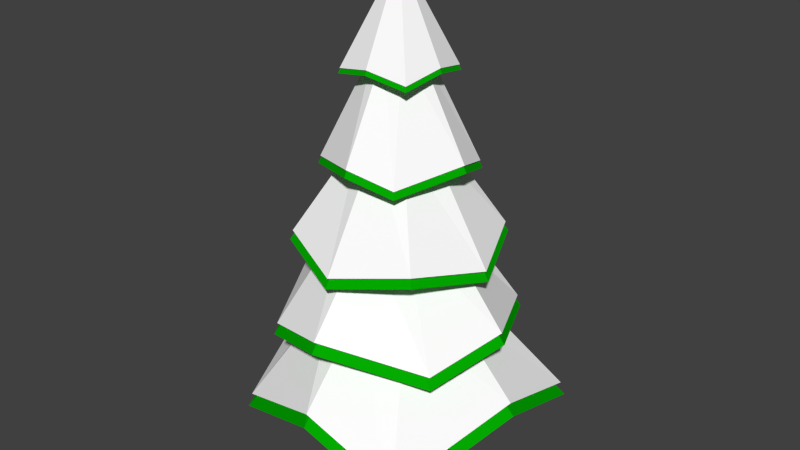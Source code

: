 # Source: tree_pine_01.blend  (saved by Blender 2.76.0; exported with 4.5.12 LTS)
import bpy
from mathutils import Matrix  # noqa: F401  (used for matrix-valued properties, if any)

bpy.ops.wm.read_factory_settings(use_empty=True)
scene = bpy.context.scene
scene.name = 'Scene'

# ---- collections
col_collection_1 = bpy.data.collections.new('Collection 1'); scene.collection.children.link(col_collection_1)

# ---- materials (node trees are filled in below, after node groups)
mat_leaves_green = bpy.data.materials.new('Leaves_Green')
mat_leaves_green.alpha_threshold = 0.0
mat_leaves_green.use_transparent_shadow = False
mat_leaves_green.diffuse_color = (0.001069, 0.402, 0.0, 1.0)
mat_leaves_green.specular_color = (0.0, 0.0, 0.0)
mat_leaves_green.roughness = 0.5
mat_bark_brown = bpy.data.materials.new('Bark_Brown')
mat_bark_brown.alpha_threshold = 0.0
mat_bark_brown.use_transparent_shadow = False
mat_bark_brown.diffuse_color = (0.1902, 0.0584, 0.0, 1.0)
mat_bark_brown.specular_color = (0.0, 0.0, 0.0)
mat_bark_brown.roughness = 0.5
mat_snow = bpy.data.materials.new('Snow')
mat_snow.alpha_threshold = 0.0
mat_snow.use_transparent_shadow = False
mat_snow.diffuse_color = (1.0, 1.0, 1.0, 1.0)
mat_snow.roughness = 0.5
mat_snow.specular_intensity = 0.0

# ---- material node trees

# ---- world
world_world = bpy.data.worlds.new('World'); scene.world = world_world
world_world.color = (0.05088, 0.05088, 0.05088)
world_world.use_sun_shadow = False
world_world.sun_shadow_jitter_overblur = 0.0
world_world.cycles.sampling_method = 'MANUAL'
world_world.cycles.sample_map_resolution = 256

# ---- meshes
me_circle_001 = bpy.data.meshes.new('Circle.001')
me_circle_001.from_pydata([(-0.002806, 0.002447, 11.23), (-0.002806, 0.6758, 2.179), (-0.002806, 1.432, 3.828), (-0.002806, 1.121, 5.71), (-0.002806, 0.8105, 7.504), (-0.002806, 0.4997, 9.391), (0.3488, 0.354, 9.391), (0.5686, 0.5739, 7.504), (0.7884, 0.7937, 5.71), (1.008, 1.014, 3.828), (0.4733, 0.4786, 2.179), (0.4944, 0.002447, 9.391), (0.8053, 0.002447, 7.504), (1.116, 0.002447, 5.71), (1.427, 0.002447, 3.828), (0.6706, 0.002447, 2.179), (0.3488, -0.3491, 9.391), (0.5686, -0.569, 7.504), (0.7884, -0.7888, 5.71), (1.008, -1.009, 3.828), (0.4733, -0.4737, 2.179), (-0.002806, -0.4948, 9.391), (-0.002806, -0.8057, 7.504), (-0.002806, -1.117, 5.71), (-0.002806, -1.427, 3.828), (-0.002806, -0.6709, 2.179), (-0.3544, -0.3491, 9.391), (-0.5742, -0.569, 7.504), (-0.7941, -0.7888, 5.71), (-1.014, -1.009, 3.828), (-0.479, -0.4737, 2.179), (-0.5, 0.002447, 9.391), (-0.8109, 0.002447, 7.504), (-1.122, 0.002447, 5.71), (-1.433, 0.002447, 3.828), (-0.6762, 0.002447, 2.179), (-0.3544, 0.354, 9.391), (-0.5742, 0.5739, 7.504), (-0.7941, 0.7937, 5.71), (-1.014, 1.014, 3.828), (-0.479, 0.4786, 2.179), (-0.002806, 1.038, 9.132), (0.8567, 0.862, 8.945), (1.033, 0.002447, 9.132), (0.8567, -0.8571, 8.945), (-0.002806, -1.034, 9.132), (-0.8623, -0.8571, 8.945), (-1.039, 0.002447, 9.132), (-0.8623, 0.862, 8.945), (-0.002806, 1.683, 7.236), (1.364, 0.9801, 6.935), (1.677, 0.002447, 7.236), (0.9748, -1.364, 6.935), (-0.002806, -1.678, 7.236), (-1.369, -0.9752, 6.935), (-1.683, 0.002447, 7.236), (-0.9804, 1.369, 6.935), (-0.002806, 2.308, 5.038), (1.628, 1.633, 5.339), (2.303, 0.002447, 5.038), (1.628, -1.628, 5.339), (-0.002806, -2.303, 5.038), (-1.633, -1.628, 5.339), (-2.309, 0.002447, 5.038), (-1.633, 1.633, 5.339), (-0.002806, 2.765, 3.726), (1.683, 2.192, 3.246), (2.76, 0.002447, 3.726), (2.186, -1.683, 3.246), (-0.002807, -2.76, 3.726), (-1.689, -2.187, 3.246), (-2.766, 0.002447, 3.726), (-2.192, 1.688, 3.246), (-0.002806, 3.077, 2.09), (2.823, 2.478, 1.179), (3.072, 0.002447, 2.09), (2.301, -3.028, 1.298), (-0.002807, -3.072, 2.09), (-2.58, -2.282, 0.9982), (-3.077, 0.002447, 2.09), (-2.328, 2.644, 1.589)], [], [(45, 0, 46), (79, 34, 39, 80), (71, 33, 38, 72), (63, 32, 37, 64), (55, 31, 36, 56), (80, 39, 2, 73), (72, 38, 3, 65), (64, 37, 4, 57), (56, 36, 5, 49), (78, 29, 34, 79), (70, 28, 33, 71), (62, 27, 32, 63), (54, 26, 31, 55), (77, 24, 29, 78), (69, 23, 28, 70), (61, 22, 27, 62), (53, 21, 26, 54), (76, 19, 24, 77), (68, 18, 23, 69), (60, 17, 22, 61), (52, 16, 21, 53), (75, 14, 19, 76), (67, 13, 18, 68), (59, 12, 17, 60), (51, 11, 16, 52), (74, 9, 14, 75), (66, 8, 13, 67), (58, 7, 12, 59), (50, 6, 11, 51), (73, 2, 9, 74), (65, 3, 8, 66), (57, 4, 7, 58), (49, 5, 6, 50), (31, 47, 48, 36), (36, 48, 41, 5), (26, 46, 47, 31), (21, 45, 46, 26), (16, 44, 45, 21), (11, 43, 44, 16), (6, 42, 43, 11), (5, 41, 42, 6), (4, 49, 50, 7), (7, 50, 51, 12), (12, 51, 52, 17), (17, 52, 53, 22), (22, 53, 54, 27), (27, 54, 55, 32), (37, 56, 49, 4), (32, 55, 56, 37), (3, 57, 58, 8), (8, 58, 59, 13), (13, 59, 60, 18), (18, 60, 61, 23), (23, 61, 62, 28), (28, 62, 63, 33), (38, 64, 57, 3), (33, 63, 64, 38), (2, 65, 66, 9), (9, 66, 67, 14), (14, 67, 68, 19), (19, 68, 69, 24), (24, 69, 70, 29), (29, 70, 71, 34), (39, 72, 65, 2), (34, 71, 72, 39), (1, 73, 74, 10), (10, 74, 75, 15), (15, 75, 76, 20), (20, 76, 77, 25), (25, 77, 78, 30), (30, 78, 79, 35), (40, 80, 73, 1), (35, 79, 80, 40), (47, 0, 48), (42, 0, 43), (44, 0, 45), (41, 0, 42), (46, 0, 47), (43, 0, 44), (48, 0, 41)])
me_circle_001.polygons.foreach_set('material_index', [2, 2, 2, 2, 2, 2, 2, 2, 2, 2, 2, 2, 2, 2, 2, 2, 2, 2, 2, 2, 2, 2, 2, 2, 2, 2, 2, 2, 2, 2, 2, 2, 2, 2, 2, 2, 2, 2, 2, 2, 2, 2, 2, 2, 2, 2, 2, 2, 2, 2, 2, 2, 2, 2, 2, 2, 2, 2, 2, 2, 2, 2, 2, 2, 2, 2, 2, 2, 2, 2, 2, 2, 2, 2, 2, 2, 2, 2, 2, 2])
_uv = me_circle_001.uv_layers.new(name='UVMap')
_uv.uv.foreach_set('vector', [0.258, 0.5137, 0.2949, 0.6416, 0.2083, 0.5233, 0.0809, 0.6785, 0.0, 0.5693, 0.03451, 0.5246, 0.1941, 0.5868, 0.7088, 0.2697, 0.6083, 0.1644, 0.6324, 0.1273, 0.7828, 0.2029, 0.191, 0.6785, 0.191, 0.8395, 0.1594, 0.8434, 0.1071, 0.7028, 0.4775, 0.8277, 0.4775, 0.9638, 0.458, 0.9656, 0.3916, 0.8266, 0.1941, 0.5868, 0.03451, 0.5246, 0.0468, 0.4648, 0.1815, 0.4539, 0.7828, 0.2029, 0.6324, 0.1273, 0.6382, 0.0799, 0.7828, 0.06112, 0.1071, 0.7028, 0.1594, 0.8434, 0.1309, 0.8624, 0.01948, 0.7439, 0.3916, 0.8266, 0.458, 0.9656, 0.4401, 0.9767, 0.3511, 0.8714, 0.9251, 0.5591, 0.7752, 0.6814, 0.7445, 0.6467, 0.8081, 0.5261, 0.9178, 0.8253, 0.7646, 0.8832, 0.7445, 0.853, 0.8365, 0.7391, 0.912, 0.3543, 0.7668, 0.3664, 0.7618, 0.3406, 0.9136, 0.2829, 0.225, 0.3465, 0.2914, 0.4871, 0.2775, 0.4952, 0.1941, 0.3845, 0.9251, 0.7248, 0.7989, 0.7391, 0.7752, 0.6814, 0.9251, 0.5591, 0.9164, 0.9305, 0.7768, 0.9305, 0.7646, 0.8832, 0.9178, 0.8253, 0.9136, 0.4563, 0.7618, 0.4014, 0.7668, 0.3664, 0.912, 0.3543, 0.3126, 0.3437, 0.3126, 0.4831, 0.2914, 0.4871, 0.225, 0.3465, 0.5261, 0.3273, 0.3588, 0.4295, 0.3287, 0.3858, 0.4167, 0.2829, 0.6914, 0.577, 0.562, 0.6851, 0.5261, 0.6645, 0.5708, 0.5261, 0.4481, 0.806, 0.4964, 0.664, 0.5261, 0.6667, 0.5261, 0.8266, 0.9334, 0.0357, 0.7928, 0.09557, 0.7828, 0.08009, 0.8909, 0.0, 0.5011, 0.509, 0.368, 0.4909, 0.3588, 0.4295, 0.5261, 0.3273, 0.7262, 0.6763, 0.5891, 0.7253, 0.562, 0.6851, 0.6914, 0.577, 0.3566, 0.7667, 0.4667, 0.6457, 0.4964, 0.664, 0.4481, 0.806, 0.9334, 0.1248, 0.7954, 0.117, 0.7928, 0.09557, 0.9334, 0.0357, 0.5261, 0.6225, 0.3508, 0.5341, 0.368, 0.4909, 0.5011, 0.509, 0.7445, 0.7617, 0.5914, 0.7617, 0.5891, 0.7253, 0.7262, 0.6763, 0.3282, 0.6876, 0.4544, 0.6225, 0.4667, 0.6457, 0.3566, 0.7667, 0.9326, 0.1655, 0.789, 0.1319, 0.7954, 0.117, 0.9334, 0.1248, 0.1815, 0.4539, 0.0468, 0.4648, 0.02968, 0.425, 0.1941, 0.3437, 0.7828, 0.06112, 0.6382, 0.0799, 0.6224, 0.04993, 0.775, 0.0, 0.01948, 0.7439, 0.1309, 0.8624, 0.1219, 0.8852, 0.0, 0.8219, 0.3511, 0.8714, 0.4401, 0.9767, 0.4342, 0.9906, 0.3282, 0.9135, 0.219, 0.8363, 0.1941, 0.8423, 0.2, 0.7931, 0.2241, 0.8152, 0.2241, 0.8152, 0.2, 0.7931, 0.2419, 0.7746, 0.242, 0.8038, 0.2295, 0.8547, 0.2131, 0.8897, 0.1941, 0.8423, 0.219, 0.8363, 0.2495, 0.8597, 0.2577, 0.891, 0.2131, 0.8897, 0.2295, 0.8547, 0.2673, 0.8483, 0.3055, 0.874, 0.2577, 0.891, 0.2495, 0.8597, 0.2725, 0.8272, 0.3055, 0.8233, 0.3055, 0.874, 0.2673, 0.8483, 0.262, 0.8088, 0.2925, 0.7774, 0.3055, 0.8233, 0.2725, 0.8272, 0.242, 0.8038, 0.2419, 0.7746, 0.2925, 0.7774, 0.262, 0.8088, 0.6365, 0.8879, 0.6539, 0.9326, 0.5657, 0.9326, 0.6031, 0.8907, 0.6031, 0.8907, 0.5657, 0.9326, 0.5312, 0.8906, 0.5775, 0.8677, 0.5775, 0.8677, 0.5312, 0.8906, 0.5261, 0.8033, 0.5747, 0.8325, 0.5747, 0.8325, 0.5261, 0.8033, 0.5703, 0.7617, 0.5963, 0.8057, 0.5963, 0.8057, 0.5703, 0.7617, 0.6486, 0.7624, 0.6297, 0.803, 0.6297, 0.803, 0.6486, 0.7624, 0.6929, 0.8036, 0.6553, 0.8259, 0.6581, 0.8611, 0.6882, 0.8917, 0.6539, 0.9326, 0.6365, 0.8879, 0.6553, 0.8259, 0.6929, 0.8036, 0.6882, 0.8917, 0.6581, 0.8611, 0.6122, 0.3455, 0.5986, 0.283, 0.6893, 0.2829, 0.6586, 0.3455, 0.6586, 0.3455, 0.6893, 0.2829, 0.7618, 0.3542, 0.6914, 0.38, 0.6914, 0.38, 0.7618, 0.3542, 0.7569, 0.4548, 0.6914, 0.4289, 0.6914, 0.4289, 0.7569, 0.4548, 0.6941, 0.5261, 0.6586, 0.4635, 0.6586, 0.4635, 0.6941, 0.5261, 0.5936, 0.5261, 0.6122, 0.4635, 0.6122, 0.4635, 0.5936, 0.5261, 0.531, 0.455, 0.5794, 0.4289, 0.5794, 0.3801, 0.5261, 0.3542, 0.5986, 0.283, 0.6122, 0.3455, 0.5794, 0.4289, 0.531, 0.455, 0.5261, 0.3542, 0.5794, 0.3801, 0.3949, 0.1099, 0.3287, 0.0758, 0.4011, 0.0, 0.4386, 0.06942, 0.4386, 0.06942, 0.4011, 0.0, 0.5299, 0.005273, 0.4991, 0.07337, 0.4991, 0.07337, 0.5299, 0.005273, 0.6083, 0.0705, 0.5409, 0.1194, 0.5409, 0.1194, 0.6083, 0.0705, 0.6083, 0.2124, 0.5396, 0.1806, 0.5396, 0.1806, 0.6083, 0.2124, 0.5476, 0.2776, 0.4959, 0.221, 0.4959, 0.221, 0.5476, 0.2776, 0.4071, 0.2829, 0.4355, 0.2171, 0.3936, 0.171, 0.3404, 0.2071, 0.3287, 0.0758, 0.3949, 0.1099, 0.4355, 0.2171, 0.4071, 0.2829, 0.3404, 0.2071, 0.3936, 0.171, 0.1566, 0.1339, 0.1354, 0.0, 0.3066, 0.005849, 0.1839, 0.1397, 0.1839, 0.1397, 0.3066, 0.005849, 0.3287, 0.1383, 0.1989, 0.1642, 0.1989, 0.1642, 0.3287, 0.1383, 0.3287, 0.3189, 0.1929, 0.193, 0.1929, 0.193, 0.3287, 0.3189, 0.1934, 0.3437, 0.1693, 0.2092, 0.1693, 0.2092, 0.1934, 0.3437, 0.06555, 0.3317, 0.142, 0.2034, 0.142, 0.2034, 0.06555, 0.3317, 0.0, 0.2055, 0.127, 0.1789, 0.133, 0.1501, 0.02313, 0.05141, 0.1354, 0.0, 0.1566, 0.1339, 0.127, 0.1789, 0.0, 0.2055, 0.02313, 0.05141, 0.133, 0.1501, 0.1941, 0.7196, 0.2953, 0.6416, 0.2121, 0.7623, 1.0, 0.2829, 1.0, 0.4207, 0.9632, 0.294, 0.2949, 0.4952, 0.2949, 0.6416, 0.258, 0.5137, 0.2612, 0.7677, 0.2953, 0.6416, 0.2953, 0.7746, 0.2083, 0.5233, 0.2949, 0.6416, 0.1941, 0.5575, 0.9632, 0.294, 1.0, 0.4207, 0.9136, 0.3021, 0.2121, 0.7623, 0.2953, 0.6416, 0.2612, 0.7677])
me_circle_001.materials.append(mat_leaves_green)
me_circle_001.materials.append(mat_bark_brown)
me_circle_001.materials.append(mat_snow)
me_circle_001.use_remesh_preserve_volume = False
me_circle_001.use_remesh_preserve_attributes = False
me_circle_001.use_mirror_vertex_groups = False
me_circle_001.update()
me_circle = bpy.data.meshes.new('Circle')
me_circle.from_pydata([(-0.002626, 0.699, -0.3151), (-0.002626, 0.002291, 11.39), (0.49, 0.4949, -0.3151), (0.694, 0.00229, -0.3151), (0.49, -0.4903, -0.3151), (-0.002626, -0.6944, -0.3151), (-0.4952, -0.4903, -0.3151), (-0.6993, 0.00229, -0.3151), (-0.4952, 0.4949, -0.3151), (-0.002626, 0.6948, 2.08), (-0.002626, 1.473, 3.776), (-0.002626, 1.153, 5.712), (-0.002626, 0.8333, 7.557), (-0.002626, 0.5136, 9.497), (0.3589, 0.3639, 9.497), (0.585, 0.5899, 7.557), (0.8111, 0.816, 5.712), (1.037, 1.042, 3.776), (0.487, 0.492, 2.08), (0.5087, 0.002291, 9.497), (0.8284, 0.002291, 7.557), (1.148, 0.00229, 5.712), (1.468, 0.00229, 3.776), (0.6899, 0.00229, 2.08), (0.3589, -0.3593, 9.497), (0.585, -0.5854, 7.557), (0.8111, -0.8114, 5.712), (1.037, -1.038, 3.776), (0.487, -0.4874, 2.08), (-0.002626, -0.509, 9.497), (-0.002626, -0.8288, 7.557), (-0.002626, -1.148, 5.712), (-0.002626, -1.468, 3.776), (-0.002626, -0.6902, 2.08), (-0.3642, -0.3593, 9.497), (-0.5903, -0.5854, 7.557), (-0.8164, -0.8114, 5.712), (-1.042, -1.038, 3.776), (-0.4923, -0.4874, 2.08), (-0.514, 0.002291, 9.497), (-0.8337, 0.002291, 7.557), (-1.153, 0.002291, 5.712), (-1.473, 0.002291, 3.776), (-0.6951, 0.00229, 2.08), (-0.3642, 0.3639, 9.497), (-0.5903, 0.5899, 7.557), (-0.8164, 0.816, 5.712), (-1.042, 1.042, 3.776), (-0.4923, 0.492, 2.08), (-0.002626, 1.068, 9.231), (0.8813, 0.8862, 9.038), (1.063, 0.002291, 9.231), (0.8813, -0.8817, 9.038), (-0.002626, -1.063, 9.231), (-0.8866, -0.8817, 9.038), (-1.068, 0.002291, 9.231), (-0.8866, 0.8862, 9.038), (-0.002626, 1.73, 7.281), (1.403, 1.008, 6.972), (1.725, 0.002291, 7.281), (1.003, -1.403, 6.972), (-0.002626, -1.726, 7.281), (-1.408, -1.003, 6.972), (-1.731, 0.002291, 7.281), (-1.008, 1.408, 6.972), (-0.002626, 2.374, 5.021), (1.674, 1.679, 5.33), (2.369, 0.00229, 5.021), (1.674, -1.674, 5.33), (-0.002626, -2.369, 5.021), (-1.679, -1.674, 5.33), (-2.374, 0.002291, 5.021), (-1.679, 1.679, 5.33), (-0.002626, 2.844, 3.672), (1.731, 2.254, 3.178), (2.839, 0.00229, 3.672), (2.249, -1.731, 3.178), (-0.002627, -2.839, 3.672), (-1.736, -2.249, 3.178), (-2.844, 0.002291, 3.672), (-2.254, 1.736, 3.178), (-0.002626, 3.164, 1.989), (2.904, 2.548, 1.052), (3.159, 0.002291, 1.989), (2.366, -3.114, 1.174), (-0.002627, -3.16, 1.989), (-2.653, -2.347, 0.866), (-3.165, 0.002291, 1.989), (-2.394, 2.719, 1.473)], [], [(53, 1, 54), (0, 2, 3, 4, 5, 6, 7, 8), (7, 43, 48, 8), (87, 42, 47, 88), (79, 41, 46, 80), (71, 40, 45, 72), (63, 39, 44, 64), (8, 48, 9, 0), (88, 47, 10, 81), (80, 46, 11, 73), (72, 45, 12, 65), (64, 44, 13, 57), (6, 38, 43, 7), (86, 37, 42, 87), (78, 36, 41, 79), (70, 35, 40, 71), (62, 34, 39, 63), (5, 33, 38, 6), (85, 32, 37, 86), (77, 31, 36, 78), (69, 30, 35, 70), (61, 29, 34, 62), (4, 28, 33, 5), (84, 27, 32, 85), (76, 26, 31, 77), (68, 25, 30, 69), (60, 24, 29, 61), (3, 23, 28, 4), (83, 22, 27, 84), (75, 21, 26, 76), (67, 20, 25, 68), (59, 19, 24, 60), (2, 18, 23, 3), (82, 17, 22, 83), (74, 16, 21, 75), (66, 15, 20, 67), (58, 14, 19, 59), (0, 9, 18, 2), (81, 10, 17, 82), (73, 11, 16, 74), (65, 12, 15, 66), (57, 13, 14, 58), (39, 55, 56, 44), (44, 56, 49, 13), (34, 54, 55, 39), (29, 53, 54, 34), (24, 52, 53, 29), (19, 51, 52, 24), (14, 50, 51, 19), (13, 49, 50, 14), (12, 57, 58, 15), (15, 58, 59, 20), (20, 59, 60, 25), (25, 60, 61, 30), (30, 61, 62, 35), (35, 62, 63, 40), (45, 64, 57, 12), (40, 63, 64, 45), (11, 65, 66, 16), (16, 66, 67, 21), (21, 67, 68, 26), (26, 68, 69, 31), (31, 69, 70, 36), (36, 70, 71, 41), (46, 72, 65, 11), (41, 71, 72, 46), (10, 73, 74, 17), (17, 74, 75, 22), (22, 75, 76, 27), (27, 76, 77, 32), (32, 77, 78, 37), (37, 78, 79, 42), (47, 80, 73, 10), (42, 79, 80, 47), (9, 81, 82, 18), (18, 82, 83, 23), (23, 83, 84, 28), (28, 84, 85, 33), (33, 85, 86, 38), (38, 86, 87, 43), (48, 88, 81, 9), (43, 87, 88, 48), (55, 1, 56), (50, 1, 51), (52, 1, 53), (49, 1, 50), (54, 1, 55), (51, 1, 52), (56, 1, 49)])
me_circle.polygons.foreach_set('material_index', [0, 1, 1, 0, 0, 0, 0, 1, 0, 0, 0, 0, 1, 0, 0, 0, 0, 1, 0, 0, 0, 0, 1, 0, 0, 0, 0, 1, 0, 0, 0, 0, 1, 0, 0, 0, 0, 1, 0, 0, 0, 0, 0, 0, 0, 0, 0, 0, 0, 0, 0, 0, 0, 0, 0, 0, 0, 0, 0, 0, 0, 0, 0, 0, 0, 0, 0, 0, 0, 0, 0, 0, 0, 0, 0, 0, 0, 0, 0, 0, 0, 0, 0, 0, 0, 0, 0, 0, 0])
_uv = me_circle.uv_layers.new(name='UVMap')
_uv.uv.foreach_set('vector', [0.258, 0.5137, 0.2949, 0.6416, 0.2083, 0.5233, 0.8307, 0.237, 0.8027, 0.237, 0.7828, 0.2161, 0.7828, 0.1865, 0.8027, 0.1656, 0.8307, 0.1655, 0.8506, 0.1865, 0.8506, 0.216, 0.9178, 0.9917, 0.9182, 0.8809, 0.9434, 0.8892, 0.9431, 1.0, 0.0809, 0.6785, 0.0, 0.5693, 0.03451, 0.5246, 0.1941, 0.5868, 0.7088, 0.2697, 0.6083, 0.1644, 0.6324, 0.1273, 0.7828, 0.2029, 0.191, 0.6785, 0.191, 0.8395, 0.1594, 0.8434, 0.1071, 0.7028, 0.4775, 0.8277, 0.4775, 0.9638, 0.458, 0.9656, 0.3916, 0.8266, 0.9431, 1.0, 0.9434, 0.8892, 0.9716, 0.8851, 0.9715, 0.9959, 0.1941, 0.5868, 0.03451, 0.5246, 0.0468, 0.4648, 0.1815, 0.4539, 0.7828, 0.2029, 0.6324, 0.1273, 0.6382, 0.0799, 0.7828, 0.06112, 0.1071, 0.7028, 0.1594, 0.8434, 0.1309, 0.8624, 0.01948, 0.7439, 0.3916, 0.8266, 0.458, 0.9656, 0.4401, 0.9767, 0.3511, 0.8714, 0.968, 0.8711, 0.9681, 0.7463, 0.9886, 0.7391, 0.9886, 0.8638, 0.9251, 0.5591, 0.7752, 0.6814, 0.7445, 0.6467, 0.8081, 0.5261, 0.9178, 0.8253, 0.7646, 0.8832, 0.7445, 0.853, 0.8365, 0.7391, 0.912, 0.3543, 0.7668, 0.3664, 0.7618, 0.3406, 0.9136, 0.2829, 0.225, 0.3465, 0.2914, 0.4871, 0.2775, 0.4952, 0.1941, 0.3845, 0.9386, 0.8711, 0.9389, 0.7463, 0.9681, 0.7463, 0.968, 0.8711, 0.9251, 0.7248, 0.7989, 0.7391, 0.7752, 0.6814, 0.9251, 0.5591, 0.9164, 0.9305, 0.7768, 0.9305, 0.7646, 0.8832, 0.9178, 0.8253, 0.9136, 0.4563, 0.7618, 0.4014, 0.7668, 0.3664, 0.912, 0.3543, 0.3126, 0.3437, 0.3126, 0.4831, 0.2914, 0.4871, 0.225, 0.3465, 0.9178, 0.8638, 0.9182, 0.7391, 0.9389, 0.7463, 0.9386, 0.8711, 0.5261, 0.3273, 0.3588, 0.4295, 0.3287, 0.3858, 0.4167, 0.2829, 0.6914, 0.577, 0.562, 0.6851, 0.5261, 0.6645, 0.5708, 0.5261, 0.4481, 0.806, 0.4964, 0.664, 0.5261, 0.6667, 0.5261, 0.8266, 0.9334, 0.0357, 0.7928, 0.09557, 0.7828, 0.08009, 0.8909, 0.0, 0.7221, 0.7635, 0.7222, 0.8762, 0.6932, 0.8744, 0.6929, 0.7617, 0.5011, 0.509, 0.368, 0.4909, 0.3588, 0.4295, 0.5261, 0.3273, 0.7262, 0.6763, 0.5891, 0.7253, 0.562, 0.6851, 0.6914, 0.577, 0.3566, 0.7667, 0.4667, 0.6457, 0.4964, 0.664, 0.4481, 0.806, 0.9334, 0.1248, 0.7954, 0.117, 0.7928, 0.09557, 0.9334, 0.0357, 0.7402, 0.7758, 0.7402, 0.8885, 0.7222, 0.8762, 0.7221, 0.7635, 0.5261, 0.6225, 0.3508, 0.5341, 0.368, 0.4909, 0.5011, 0.509, 0.7445, 0.7617, 0.5914, 0.7617, 0.5891, 0.7253, 0.7262, 0.6763, 0.3282, 0.6876, 0.4544, 0.6225, 0.4667, 0.6457, 0.3566, 0.7667, 0.9326, 0.1655, 0.789, 0.1319, 0.7954, 0.117, 0.9334, 0.1248, 0.9715, 0.9959, 0.9716, 0.8851, 0.9863, 0.8711, 0.9863, 0.9818, 0.1815, 0.4539, 0.0468, 0.4648, 0.02968, 0.425, 0.1941, 0.3437, 0.7828, 0.06112, 0.6382, 0.0799, 0.6224, 0.04993, 0.775, 0.0, 0.01948, 0.7439, 0.1309, 0.8624, 0.1219, 0.8852, 0.0, 0.8219, 0.3511, 0.8714, 0.4401, 0.9767, 0.4342, 0.9906, 0.3282, 0.9135, 0.219, 0.8363, 0.1941, 0.8423, 0.2, 0.7931, 0.2241, 0.8152, 0.2241, 0.8152, 0.2, 0.7931, 0.2419, 0.7746, 0.242, 0.8038, 0.2295, 0.8547, 0.2131, 0.8897, 0.1941, 0.8423, 0.219, 0.8363, 0.2495, 0.8597, 0.2577, 0.891, 0.2131, 0.8897, 0.2295, 0.8547, 0.2673, 0.8483, 0.3055, 0.874, 0.2577, 0.891, 0.2495, 0.8597, 0.2725, 0.8272, 0.3055, 0.8233, 0.3055, 0.874, 0.2673, 0.8483, 0.262, 0.8088, 0.2925, 0.7774, 0.3055, 0.8233, 0.2725, 0.8272, 0.242, 0.8038, 0.2419, 0.7746, 0.2925, 0.7774, 0.262, 0.8088, 0.6365, 0.8879, 0.6539, 0.9326, 0.5657, 0.9326, 0.6031, 0.8907, 0.6031, 0.8907, 0.5657, 0.9326, 0.5312, 0.8906, 0.5775, 0.8677, 0.5775, 0.8677, 0.5312, 0.8906, 0.5261, 0.8033, 0.5747, 0.8325, 0.5747, 0.8325, 0.5261, 0.8033, 0.5703, 0.7617, 0.5963, 0.8057, 0.5963, 0.8057, 0.5703, 0.7617, 0.6486, 0.7624, 0.6297, 0.803, 0.6297, 0.803, 0.6486, 0.7624, 0.6929, 0.8036, 0.6553, 0.8259, 0.6581, 0.8611, 0.6882, 0.8917, 0.6539, 0.9326, 0.6365, 0.8879, 0.6553, 0.8259, 0.6929, 0.8036, 0.6882, 0.8917, 0.6581, 0.8611, 0.6122, 0.3455, 0.5986, 0.283, 0.6893, 0.2829, 0.6586, 0.3455, 0.6586, 0.3455, 0.6893, 0.2829, 0.7618, 0.3542, 0.6914, 0.38, 0.6914, 0.38, 0.7618, 0.3542, 0.7569, 0.4548, 0.6914, 0.4289, 0.6914, 0.4289, 0.7569, 0.4548, 0.6941, 0.5261, 0.6586, 0.4635, 0.6586, 0.4635, 0.6941, 0.5261, 0.5936, 0.5261, 0.6122, 0.4635, 0.6122, 0.4635, 0.5936, 0.5261, 0.531, 0.455, 0.5794, 0.4289, 0.5794, 0.3801, 0.5261, 0.3542, 0.5986, 0.283, 0.6122, 0.3455, 0.5794, 0.4289, 0.531, 0.455, 0.5261, 0.3542, 0.5794, 0.3801, 0.3949, 0.1099, 0.3287, 0.0758, 0.4011, 0.0, 0.4386, 0.06942, 0.4386, 0.06942, 0.4011, 0.0, 0.5299, 0.005273, 0.4991, 0.07337, 0.4991, 0.07337, 0.5299, 0.005273, 0.6083, 0.0705, 0.5409, 0.1194, 0.5409, 0.1194, 0.6083, 0.0705, 0.6083, 0.2124, 0.5396, 0.1806, 0.5396, 0.1806, 0.6083, 0.2124, 0.5476, 0.2776, 0.4959, 0.221, 0.4959, 0.221, 0.5476, 0.2776, 0.4071, 0.2829, 0.4355, 0.2171, 0.3936, 0.171, 0.3404, 0.2071, 0.3287, 0.0758, 0.3949, 0.1099, 0.4355, 0.2171, 0.4071, 0.2829, 0.3404, 0.2071, 0.3936, 0.171, 0.1566, 0.1339, 0.1354, 0.0, 0.3066, 0.005849, 0.1839, 0.1397, 0.1839, 0.1397, 0.3066, 0.005849, 0.3287, 0.1383, 0.1989, 0.1642, 0.1989, 0.1642, 0.3287, 0.1383, 0.3287, 0.3189, 0.1929, 0.193, 0.1929, 0.193, 0.3287, 0.3189, 0.1934, 0.3437, 0.1693, 0.2092, 0.1693, 0.2092, 0.1934, 0.3437, 0.06555, 0.3317, 0.142, 0.2034, 0.142, 0.2034, 0.06555, 0.3317, 0.0, 0.2055, 0.127, 0.1789, 0.133, 0.1501, 0.02313, 0.05141, 0.1354, 0.0, 0.1566, 0.1339, 0.127, 0.1789, 0.0, 0.2055, 0.02313, 0.05141, 0.133, 0.1501, 0.1941, 0.7196, 0.2953, 0.6416, 0.2121, 0.7623, 1.0, 0.2829, 1.0, 0.4207, 0.9632, 0.294, 0.2949, 0.4952, 0.2949, 0.6416, 0.258, 0.5137, 0.2612, 0.7677, 0.2953, 0.6416, 0.2953, 0.7746, 0.2083, 0.5233, 0.2949, 0.6416, 0.1941, 0.5575, 0.9632, 0.294, 1.0, 0.4207, 0.9136, 0.3021, 0.2121, 0.7623, 0.2953, 0.6416, 0.2612, 0.7677])
me_circle.materials.append(mat_leaves_green)
me_circle.materials.append(mat_bark_brown)
me_circle.materials.append(mat_snow)
me_circle.use_remesh_preserve_volume = False
me_circle.use_remesh_preserve_attributes = False
me_circle.use_mirror_vertex_groups = False
me_circle.update()

# ---- objects
ob_snow = bpy.data.objects.new('Snow', me_circle_001)
ob_tree = bpy.data.objects.new('Tree', me_circle)

# ---- transforms, parenting, visibility, modifiers, constraints
ob_snow.location = (0.0, 0.0, 0.0)
ob_snow.lineart.crease_threshold = 0.0
ob_tree.location = (0.0, 0.0, -0.2035)
ob_tree.lineart.crease_threshold = 0.0

# ---- collection membership
col_collection_1.objects.link(ob_snow)
col_collection_1.objects.link(ob_tree)

# ---- scene / render settings (as saved in the file)
scene.frame_start = 1; scene.frame_end = 250; scene.frame_set(0)
scene.render.engine = 'BLENDER_EEVEE_NEXT'
scene.render.resolution_percentage = 50
scene.render.dither_intensity = 0.0
scene.cycles.use_denoising = False
scene.cycles.samples = 10
scene.cycles.sampling_pattern = 'TABULATED_SOBOL'
scene.cycles.light_sampling_threshold = 0.0
scene.cycles.use_adaptive_sampling = False
scene.cycles.use_light_tree = False
scene.cycles.blur_glossy = 0.0
scene.cycles.pixel_filter_type = 'GAUSSIAN'
scene.cycles.sample_clamp_indirect = 0.0
scene.view_settings.view_transform = 'Standard'
bpy.context.view_layer.update()

# ---- added for rendering (the .blend has no active camera and no usable light): camera, sun
cam_auto = bpy.data.cameras.new('AutoCamera')
cam_auto.lens = 50.0
cam_auto.sensor_width = 36.0
cam_auto.clip_end = 1000.0
ob_auto_camera = bpy.data.objects.new('AutoCamera', cam_auto)
scene.collection.objects.link(ob_auto_camera)
ob_auto_camera.location = (13.6588, -16.3915, 16.2851)
ob_auto_camera.rotation_euler = (1.09748, -7.21219e-08, 0.694738)
scene.camera = ob_auto_camera
light_auto_sun = bpy.data.lights.new('AutoSun', 'SUN')
light_auto_sun.energy = 3.0
light_auto_sun.angle = 0.0523599
ob_auto_sun = bpy.data.objects.new('AutoSun', light_auto_sun)
scene.collection.objects.link(ob_auto_sun)
ob_auto_sun.rotation_euler = (0.872665, 0.174533, 0.523599)
bpy.context.view_layer.update()
